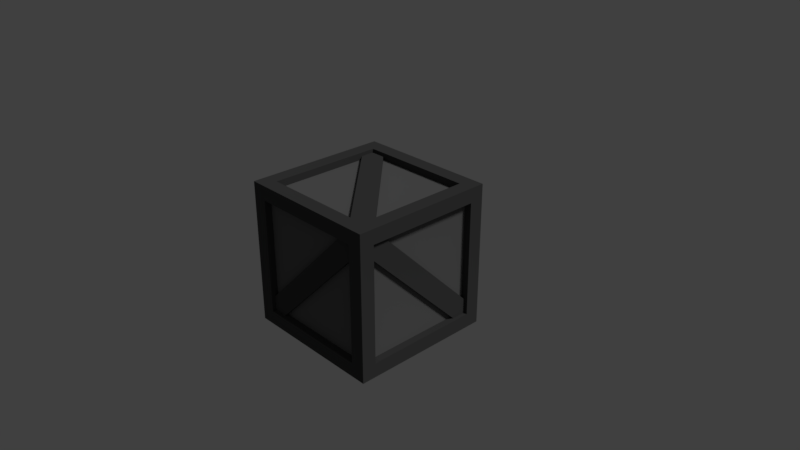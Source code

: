 # Source: crate.blend  (saved by Blender 2.78.0; exported with 4.5.12 LTS)
import bpy
from mathutils import Matrix  # noqa: F401  (used for matrix-valued properties, if any)

bpy.ops.wm.read_factory_settings(use_empty=True)
scene = bpy.context.scene
scene.name = 'Scene'

# ---- collections
col_collection_1 = bpy.data.collections.new('Collection 1'); scene.collection.children.link(col_collection_1)

# ---- materials (node trees are filled in below, after node groups)
mat_lightgreycrate = bpy.data.materials.new('LightGreyCrate')
mat_lightgreycrate.alpha_threshold = 0.0
mat_lightgreycrate.roughness = 0.5
mat_darkgreycrate = bpy.data.materials.new('DarkGreyCrate')
mat_darkgreycrate.alpha_threshold = 0.0
mat_darkgreycrate.roughness = 0.5

# ---- material node trees
mat_lightgreycrate.use_nodes = True; mat_lightgreycrate.node_tree.nodes.clear()
_N = mat_lightgreycrate.node_tree.nodes; _L = mat_lightgreycrate.node_tree.links
n0 = _N.new('ShaderNodeOutputMaterial'); n0.name = 'Material Output'; n0.location = (300, 300)
n1 = _N.new('ShaderNodeBsdfDiffuse'); n1.name = 'Diffuse BSDF'; n1.location = (10, 300)
n1.inputs[0].default_value = (0.1626, 0.1626, 0.1626, 1.0)
n1.inputs[1].default_value = 0.4694
_L.new(n1.outputs[0], n0.inputs[0])
n0.is_active_output = True
mat_darkgreycrate.use_nodes = True; mat_darkgreycrate.node_tree.nodes.clear()
_N = mat_darkgreycrate.node_tree.nodes; _L = mat_darkgreycrate.node_tree.links
n0 = _N.new('ShaderNodeOutputMaterial'); n0.name = 'Material Output'; n0.location = (300, 300)
n1 = _N.new('ShaderNodeBsdfDiffuse'); n1.name = 'Diffuse BSDF'; n1.location = (10, 300)
n1.inputs[0].default_value = (0.07324, 0.07324, 0.07324, 1.0)
n1.inputs[1].default_value = 0.3796
_L.new(n1.outputs[0], n0.inputs[0])
n0.is_active_output = True

# ---- world
world_world = bpy.data.worlds.new('World'); scene.world = world_world
world_world.color = (0.05088, 0.05088, 0.05088)
world_world.use_sun_shadow = False
world_world.sun_shadow_jitter_overblur = 0.0
world_world.cycles.sampling_method = 'MANUAL'

# ---- cameras
cam_camera = bpy.data.cameras.new('Camera')
cam_camera.clip_end = 100.0
cam_camera.lens = 35.0
cam_camera.sensor_width = 32.0
cam_camera.sensor_height = 18.0
cam_camera.ortho_scale = 7.314
cam_camera.dof.focus_distance = 0.0

# ---- lights
light_lamp = bpy.data.lights.new('Lamp', 'SUN')
light_lamp.transmission_factor = 0.0
light_lamp.cutoff_distance = 30.0
light_lamp.angle = 0.1993
light_lamp.energy = 1.0
light_lamp.shadow_buffer_clip_start = 1.001
light_lamp.shadow_soft_size = 0.1
light_lamp.shadow_cascade_max_distance = 1000.0

# ---- meshes
me_cube_001 = bpy.data.meshes.new('Cube.001')
me_cube_001.from_pydata([(0.8, -0.5974, 0.9), (-0.5987, 0.8, 0.9), (-0.5987, -0.8, 0.9), (-0.8, -0.8, 0.9), (-0.8, 0.5986, 0.9), (0.8, 0.5986, 0.9), (-0.8, -0.5974, 0.9), (0.8, 0.8, 0.9), (0.5916, 0.8, 0.9), (0.5916, -0.8, 0.9), (-0.8, 0.8, -0.9), (0.9, 0.8, 0.8), (-0.9, -0.8, 0.8), (0.9, 0.8, 0.6012), (-0.9, -0.8, 0.6012), (0.8, -0.9, 0.6012), (-0.5987, 0.8, -0.9), (0.8, -0.8, -0.9), (-0.9, 0.8, -0.8), (-0.9, 0.5986, -0.8), (-0.5987, -0.9, -0.8), (0.8, -0.5974, -0.9), (0.9, -0.8, -0.8), (0.9, -0.5974, -0.8), (-0.5987, 0.9, -0.8), (-0.8, 0.9, -0.8), (0.8, 0.9, 0.6012), (0.8, 0.9, 0.8), (-0.8, 0.9, 0.6012), (-0.5987, 0.9, 0.8), (0.5916, 0.9, -0.8), (0.5916, 0.9, 0.8), (0.8, 0.9, -0.5955), (-0.8, 0.9, -0.5955), (0.9, -0.8, 0.6012), (0.9, -0.5974, 0.8), (0.9, 0.5986, -0.8), (0.9, 0.5986, 0.8), (0.9, 0.8, -0.5955), (0.9, -0.8, -0.5955), (-0.8, -0.9, 0.6012), (-0.8, -0.9, 0.8), (-0.5987, -0.9, 0.8), (0.8, -0.9, -0.8), (0.5916, -0.9, -0.8), (0.5916, -0.9, 0.8), (0.8, -0.9, -0.5955), (-0.8, -0.9, -0.5955), (-0.9, 0.5986, 0.8), (-0.9, -0.5974, -0.8), (-0.9, -0.5974, 0.8), (-0.9, -0.8, -0.5955), (-0.5987, -0.8, -0.9), (-0.8, 0.5986, -0.9), (0.8, 0.5986, -0.9), (-0.8, -0.5974, -0.9), (0.5916, 0.8, -0.9), (0.5916, -0.8, -0.9), (-0.9, 0.8, 0.6012), (-0.9, 0.8, -0.5955), (1.0, 0.8, -0.8), (1.0, -0.8, -0.8), (-1.0, -0.8, -0.8), (-1.0, 0.8, -0.8), (1.0, 0.8, 0.8), (1.0, -0.8, 0.8), (-1.0, -0.8, 0.8), (-1.0, 0.8, 0.8), (0.8, 1.0, -0.8), (0.8, -1.0, -0.8), (0.8, 1.0, 0.8), (0.8, -1.0, 0.8), (-0.8, -1.0, -0.8), (-0.8, 1.0, -0.8), (-0.8, -1.0, 0.8), (-0.8, 1.0, 0.8), (0.8, 0.8, -1.0), (-0.8, 0.8, -1.0), (0.8, 0.8, 1.0), (0.8, -0.8, -1.0), (-0.8, -0.8, -1.0), (0.8, -0.8, 1.0), (-0.8, -0.8, 1.0), (-0.8, 0.8, 1.0), (1.0, 1.0, -1.0), (1.0, -1.0, -1.0), (-1.0, 1.0, -1.0), (-1.0, -1.0, -1.0), (1.0, 1.0, 1.0), (1.0, -1.0, 1.0), (-1.0, 1.0, 1.0), (-1.0, -1.0, 1.0), (1.0, -0.7468, -1.0), (-1.0, -0.7468, -1.0), (1.0, -0.7468, 1.0), (-1.0, -0.7468, 1.0), (1.0, -0.5974, -0.8), (-1.0, -0.5974, -0.8), (1.0, -0.5974, 0.8), (-1.0, -0.5974, 0.8), (0.8, -0.5974, -1.0), (-0.8, -0.5974, -1.0), (0.8, -0.5974, 1.0), (-0.8, -0.5974, 1.0), (0.7395, 1.0, -1.0), (0.7395, -1.0, -1.0), (0.7395, 1.0, 1.0), (0.7395, -1.0, 1.0), (0.5916, 1.0, -0.8), (0.5916, -1.0, -0.8), (0.5916, 1.0, 0.8), (0.5916, -1.0, 0.8), (0.5916, 0.8, -1.0), (0.5916, -0.8, -1.0), (0.5916, 0.8, 1.0), (0.5916, -0.8, 1.0), (0.8, -0.5974, 0.9505), (-0.7484, 1.0, -1.0), (-0.7484, -1.0, -1.0), (-0.7484, 1.0, 1.0), (-0.7484, -1.0, 1.0), (-0.5987, 1.0, -0.8), (-0.5987, -1.0, -0.8), (-0.5987, 1.0, 0.8), (-0.5987, -1.0, 0.8), (-0.5987, 0.8, -1.0), (-0.5987, -0.8, -1.0), (-0.5987, 0.8, 1.0), (-0.5987, -0.8, 1.0), (-0.5987, -0.8, 0.9505), (-1.0, 0.7483, -1.0), (-1.0, 0.7483, 1.0), (-1.0, 0.5986, -0.8), (-1.0, 0.5986, 0.8), (-0.8, 0.5986, -1.0), (-0.8, 0.5986, 1.0), (1.0, 0.7483, -1.0), (1.0, 0.7483, 1.0), (1.0, 0.5986, -0.8), (1.0, 0.5986, 0.8), (0.8, 0.5986, -1.0), (0.8, 0.5986, 1.0), (0.8, 0.8, 0.9505), (0.8, 0.5986, 0.9505), (0.8, -0.5974, 0.9), (1.0, -1.0, 0.7515), (-0.5987, 0.8, 0.9), (1.0, 1.0, 0.7515), (-0.5987, -0.8, 0.9), (-0.8, -0.8, 0.9), (-0.8, 0.5986, 0.9), (0.8, 0.5986, 0.9), (-0.8, -0.5974, 0.9), (0.8, 0.8, 0.9), (0.5916, 0.8, 0.9), (0.5916, -0.8, 0.9), (-0.8, 0.8, 0.9505), (-0.8, 0.5986, 0.9505), (0.5916, -0.8, 0.9505), (0.8, -0.8, 0.9505), (0.5916, 0.8, 0.9505), (-0.5987, 0.8, 0.9505), (-0.8, -0.5974, 0.9505), (-0.8, -0.8, 0.9505), (-1.0, -1.0, 0.7515), (-1.0, 1.0, 0.7515), (1.0, 0.8, 0.6012), (1.0, -0.8, 0.6012), (-1.0, -0.8, 0.6012), (-1.0, 0.8, 0.6012), (0.8, 1.0, 0.6012), (0.8, -1.0, 0.6012), (-0.8, -1.0, 0.6012), (-0.8, 1.0, 0.6012), (-0.8, 0.8, -0.9), (0.9, 0.8, 0.8), (-0.9, -0.8, 0.8), (0.9, 0.8, 0.6012), (-0.9, -0.8, 0.6012), (0.8, -0.9, 0.6012), (-0.5987, 0.8, -0.9), (0.8, -0.8, -0.9), (-0.9, 0.8, -0.8), (-0.9, 0.5986, -0.8), (1.0, 1.0, -0.7443), (-0.5987, -0.9, -0.8), (0.8, -0.5974, -0.9), (1.0, -1.0, -0.7443), (-1.0, -1.0, -0.7443), (-1.0, 1.0, -0.7443), (1.0, 0.8, -0.5955), (1.0, -0.8, -0.5955), (-1.0, -0.8, -0.5955), (-1.0, 0.8, -0.5955), (0.8, 1.0, -0.5955), (0.8, -1.0, -0.5955), (-0.8, -1.0, -0.5955), (-0.8, 1.0, -0.5955), (0.9, -0.8, -0.8), (0.9, -0.5974, -0.8), (-0.5987, 0.9, -0.8), (-0.8, 0.9, -0.8), (0.8, 0.9, 0.6012), (0.8, 0.9, 0.8), (-0.8, 0.9, 0.6012), (-0.5987, 0.9, 0.8), (0.5916, 0.9, -0.8), (0.5916, 0.9, 0.8), (0.8, 0.9, -0.5955), (-0.8, 0.9, -0.5955), (0.9, -0.8, 0.6012), (0.9, -0.8, 0.8), (0.9, -0.5974, 0.8), (0.9, 0.5986, -0.8), (0.9, 0.5986, 0.8), (0.9, 0.8, -0.8), (0.9, 0.5986, -0.5955), (0.9, 0.8, -0.5955), (0.9, -0.8, -0.5955), (0.9, -0.5974, 0.6012), (-0.8, -0.9, 0.6012), (-0.8, -0.9, 0.8), (-0.5987, -0.9, 0.8), (0.8, -0.9, -0.8), (0.5916, -0.9, -0.8), (0.5916, -0.9, 0.8), (0.8, -0.9, -0.5955), (-0.8, -0.9, -0.5955), (-0.9, 0.5986, 0.8), (-0.9, -0.5974, -0.8), (-0.9, -0.5974, 0.8), (-0.9, -0.8, -0.5955), (-0.9, 0.5986, 0.6012), (-0.5987, -0.8, -0.9), (-0.8, 0.5986, -0.9), (0.8, 0.5986, -0.9), (-0.8, -0.5974, -0.9), (0.5916, 0.8, -0.9), (0.5916, -0.8, -0.9), (-0.95, -0.8, 0.8), (-0.95, 0.5986, -0.8), (-0.95, -0.8, -0.5955), (-0.95, -0.8, 0.6012), (-0.95, -0.5974, -0.8), (-0.95, -0.8, -0.8), (-0.95, -0.5974, 0.8), (-0.95, 0.5986, 0.8), (-0.95, 0.8, 0.8), (-0.95, 0.8, 0.6012), (-0.95, 0.8, -0.5955), (-0.95, 0.8, -0.8), (-0.8, 0.95, 0.6012), (0.8, 0.95, 0.6012), (0.5916, 0.95, 0.8), (0.8, 0.95, 0.8), (0.8, 0.95, -0.5955), (-0.8, 0.95, -0.8), (-0.8, 0.95, -0.5955), (-0.5987, 0.95, -0.8), (-0.8, 0.95, 0.8), (-0.5987, 0.95, 0.8), (0.8, 0.95, -0.8), (0.5916, 0.95, -0.8), (0.95, -0.8, -0.8), (0.95, -0.5974, 0.8), (0.95, -0.8, 0.8), (0.95, 0.8, -0.8), (0.95, 0.8, -0.5955), (0.95, -0.8, 0.6012), (0.95, -0.8, -0.5955), (0.95, 0.5986, 0.8), (0.95, 0.8, 0.6012), (0.95, 0.8, 0.8), (0.95, -0.5974, -0.8), (0.95, 0.5986, -0.8), (-0.8, -0.95, 0.6012), (-0.8, -0.95, 0.8), (0.5916, -0.95, -0.8), (0.8, -0.95, -0.8), (0.8, -0.95, 0.8), (0.8, -0.95, -0.5955), (0.8, -0.95, 0.6012), (0.5916, -0.95, 0.8), (-0.5987, -0.95, 0.8), (-0.8, -0.95, -0.5955), (-0.8, -0.95, -0.8), (-0.5987, -0.95, -0.8), (-0.5987, -0.8, -0.95), (0.5916, -0.8, -0.95), (-0.8, -0.8, -0.95), (-0.8, -0.5974, -0.95), (-0.5987, 0.8, -0.95), (0.5916, 0.8, -0.95), (0.8, 0.8, -0.95), (0.8, 0.5986, -0.95), (0.8, -0.5974, -0.95), (0.8, -0.8, -0.95), (-0.8, 0.5986, -0.95), (-0.8, 0.8, -0.95), (-0.9, 0.8, 0.6012), (-0.9, 0.8, -0.5955)], [(228, 232)], [(14, 12, 50, 48, 51), (23, 36, 34, 39, 22), (13, 11, 37, 35, 38), (44, 43, 46, 15, 20), (41, 40, 47, 45, 42), (26, 32, 29, 31, 27), (24, 25, 33, 28, 30), (19, 49, 58, 59, 18), (10, 16, 56, 55, 53), (21, 17, 57, 52, 54), (2, 9, 4, 6, 3), (1, 0, 5, 7, 8), (290, 297, 234, 236), (116, 143, 151, 144), (270, 264, 212, 214), (286, 277, 224, 185), (257, 251, 204, 209), (96, 61, 85, 92), (190, 60, 84, 184), (167, 65, 89, 145), (132, 63, 86, 130), (192, 62, 87, 188), (169, 67, 90, 165), (139, 64, 88, 137), (99, 66, 91, 95), (108, 68, 84, 104), (170, 70, 88, 147), (122, 72, 87, 118), (195, 69, 85, 187), (172, 74, 91, 164), (197, 73, 86, 189), (123, 75, 90, 119), (111, 71, 89, 107), (140, 76, 84, 136), (125, 77, 86, 117), (113, 79, 85, 105), (101, 80, 87, 93), (102, 81, 89, 94), (114, 78, 88, 106), (128, 82, 91, 120), (135, 83, 90, 131), (82, 103, 95, 91), (141, 102, 94, 137), (134, 101, 93, 130), (79, 100, 92, 85), (133, 99, 95, 131), (65, 98, 94, 89), (62, 97, 93, 87), (138, 96, 92, 136), (269, 263, 198, 218), (268, 274, 266, 265), (291, 292, 237, 180), (143, 142, 153, 151), (81, 115, 107, 89), (127, 114, 106, 119), (126, 113, 105, 118), (76, 112, 104, 84), (124, 111, 107, 120), (70, 110, 106, 88), (69, 109, 105, 85), (121, 108, 104, 117), (254, 252, 202, 203), (275, 284, 227, 220), (129, 158, 155, 148), (298, 291, 180, 174), (73, 121, 117, 86), (74, 124, 120, 91), (80, 126, 118, 87), (83, 127, 119, 90), (115, 128, 120, 107), (112, 125, 117, 104), (110, 123, 119, 106), (109, 122, 118, 105), (253, 254, 203, 207), (283, 276, 221, 222), (161, 156, 159, 116), (293, 294, 287, 289), (157, 158, 159, 156), (294, 295, 186, 235), (160, 161, 146, 154), (295, 296, 181, 186), (297, 298, 174, 234), (162, 163, 149, 152), (267, 264, 265, 266), (60, 138, 136, 84), (67, 133, 131, 90), (77, 134, 130, 86), (78, 141, 137, 88), (103, 135, 131, 95), (100, 140, 136, 92), (98, 139, 137, 94), (97, 132, 130, 93), (250, 240, 183, 182), (144, 146, 161, 116), (157, 150, 155, 158), (157, 162, 152, 150), (142, 160, 154, 153), (163, 129, 148, 149), (82, 128, 129, 163), (78, 114, 160, 142), (135, 103, 162, 157), (103, 82, 163, 162), (114, 127, 161, 160), (115, 81, 159, 158), (83, 135, 157, 156), (81, 102, 116, 159), (128, 115, 158, 129), (141, 78, 142, 143), (127, 83, 156, 161), (102, 141, 143, 116), (277, 278, 223, 224), (259, 261, 262, 251), (258, 256, 201, 200), (267, 217, 212, 264), (241, 242, 178, 231), (75, 173, 165, 90), (196, 172, 164, 188), (71, 171, 145, 89), (194, 170, 147, 184), (193, 169, 165, 189), (66, 168, 164, 91), (191, 167, 145, 187), (64, 166, 147, 88), (256, 257, 209, 201), (244, 247, 248, 243), (280, 281, 179, 226), (268, 269, 218, 210), (272, 270, 214, 175), (282, 283, 222, 225), (245, 246, 228, 230), (61, 191, 187, 85), (63, 193, 189, 86), (68, 194, 184, 84), (72, 196, 188, 87), (244, 241, 246, 247), (271, 272, 175, 177), (285, 286, 281, 279), (262, 258, 200, 206), (255, 261, 259, 260), (273, 274, 213, 199), (173, 197, 189, 165), (171, 195, 187, 145), (168, 192, 188, 164), (166, 190, 184, 147), (204, 251, 262, 206), (260, 205, 208, 255), (260, 253, 207, 205), (252, 255, 208, 202), (219, 212, 211, 210), (215, 217, 216, 213), (274, 268, 210, 213), (263, 273, 199, 198), (267, 271, 177, 217), (285, 279, 282, 284), (284, 282, 225, 227), (276, 275, 220, 221), (278, 280, 226, 223), (179, 281, 286, 185), (246, 241, 231, 228), (242, 239, 176, 178), (239, 245, 230, 176), (240, 243, 229, 183), (293, 289, 290, 292), (290, 236, 237, 292), (296, 288, 238, 181), (294, 235, 233, 287), (288, 287, 233, 238), (132, 97, 243, 240), (66, 99, 245, 239), (168, 66, 239, 242), (193, 63, 250, 249), (67, 169, 248, 247), (99, 133, 246, 245), (97, 62, 244, 243), (192, 168, 242, 241), (63, 132, 240, 250), (169, 193, 249, 248), (133, 67, 247, 246), (62, 192, 241, 244), (170, 194, 255, 252), (123, 110, 253, 260), (173, 75, 259, 251), (68, 108, 262, 261), (75, 123, 260, 259), (108, 121, 258, 262), (73, 197, 257, 256), (121, 73, 256, 258), (194, 68, 261, 255), (110, 70, 254, 253), (70, 170, 252, 254), (197, 173, 251, 257), (190, 166, 271, 267), (61, 96, 273, 263), (138, 60, 266, 274), (96, 138, 274, 273), (166, 64, 272, 271), (64, 139, 270, 272), (167, 191, 269, 268), (60, 190, 267, 266), (65, 167, 268, 265), (98, 65, 265, 264), (191, 61, 263, 269), (139, 98, 264, 270), (71, 111, 282, 279), (69, 195, 280, 278), (74, 172, 275, 276), (72, 122, 286, 285), (196, 72, 285, 284), (111, 124, 283, 282), (195, 171, 281, 280), (171, 71, 279, 281), (109, 69, 278, 277), (124, 74, 276, 283), (172, 196, 284, 275), (122, 109, 277, 286), (113, 126, 287, 288), (126, 80, 289, 287), (79, 113, 288, 296), (134, 77, 298, 297), (100, 79, 296, 295), (140, 100, 295, 294), (112, 76, 293, 292), (76, 140, 294, 293), (77, 125, 291, 298), (80, 101, 290, 289), (125, 112, 292, 291), (101, 134, 297, 290), (248, 249, 300, 299), (243, 248, 299, 229), (182, 300, 249, 250)])
me_cube_001.polygons.foreach_set('material_index', [0, 0, 0, 0, 0, 0, 0, 0, 0, 0, 0, 0, 1, 1, 1, 1, 1, 1, 1, 1, 1, 1, 1, 1, 1, 1, 1, 1, 1, 1, 1, 1, 1, 1, 1, 1, 1, 1, 1, 1, 1, 1, 1, 1, 1, 1, 1, 1, 1, 1, 1, 1, 1, 1, 1, 1, 1, 1, 1, 1, 1, 1, 1, 1, 1, 1, 1, 1, 1, 1, 1, 1, 1, 1, 1, 1, 1, 1, 1, 1, 1, 1, 1, 1, 1, 1, 1, 1, 1, 1, 1, 1, 1, 1, 1, 1, 1, 1, 1, 1, 1, 1, 1, 1, 1, 1, 1, 1, 1, 1, 1, 1, 1, 1, 1, 1, 1, 1, 1, 1, 1, 1, 1, 1, 1, 1, 1, 1, 1, 1, 1, 1, 1, 1, 1, 1, 1, 1, 1, 1, 1, 1, 1, 1, 1, 1, 1, 1, 1, 1, 1, 1, 1, 1, 1, 1, 1, 1, 1, 1, 1, 1, 1, 1, 1, 1, 1, 1, 1, 1, 1, 1, 1, 1, 1, 1, 1, 1, 1, 1, 1, 1, 1, 1, 1, 1, 1, 1, 1, 1, 1, 1, 1, 1, 1, 1, 1, 1, 1, 1, 1, 1, 1, 1, 1, 1, 1, 1, 1, 1, 1, 1, 1, 1, 1, 1, 1, 1, 1, 1, 1, 1, 1, 1, 1, 1, 1, 1, 1, 1])
me_cube_001.materials.append(mat_lightgreycrate)
me_cube_001.materials.append(mat_darkgreycrate)
me_cube_001.use_remesh_preserve_volume = False
me_cube_001.use_remesh_preserve_attributes = False
me_cube_001.use_mirror_vertex_groups = False
me_cube_001.update()

# ---- objects
ob_cube_001 = bpy.data.objects.new('Cube.001', me_cube_001)
ob_lamp = bpy.data.objects.new('Lamp', light_lamp)
ob_camera = bpy.data.objects.new('Camera', cam_camera)

# ---- transforms, parenting, visibility, modifiers, constraints
ob_cube_001.location = (0.0, 0.0, 0.0)
ob_cube_001.lock_rotations_4d = False
ob_cube_001.empty_display_type = 'ARROWS'
ob_cube_001.lineart.crease_threshold = 0.0
ob_lamp.location = (4.076, 1.005, 5.904)
ob_lamp.rotation_euler = (0.6503, 0.05522, 1.866)
ob_lamp.lock_rotations_4d = False
ob_lamp.empty_display_type = 'ARROWS'
ob_lamp.color = (0.0, 0.0, 0.0, 0.0)
ob_lamp.lineart.crease_threshold = 0.0
ob_camera.location = (7.481, -6.508, 5.344)
ob_camera.rotation_euler = (1.109, 0.0, 0.8149)
ob_camera.lock_rotations_4d = False
ob_camera.empty_display_type = 'ARROWS'
ob_camera.color = (0.0, 0.0, 0.0, 0.0)
ob_camera.display_type = 'WIRE'
ob_camera.lineart.crease_threshold = 0.0

# ---- collection membership
col_collection_1.objects.link(ob_cube_001)
col_collection_1.objects.link(ob_lamp)
col_collection_1.objects.link(ob_camera)

# ---- scene / render settings (as saved in the file)
scene.camera = ob_camera
scene.frame_start = 1; scene.frame_end = 250; scene.frame_set(1)
scene.render.engine = 'CYCLES'
scene.render.resolution_percentage = 50
scene.render.dither_intensity = 0.0
scene.cycles.use_denoising = False
scene.cycles.samples = 128
scene.cycles.sampling_pattern = 'TABULATED_SOBOL'
scene.cycles.light_sampling_threshold = 0.0
scene.cycles.use_adaptive_sampling = False
scene.cycles.use_light_tree = False
scene.cycles.blur_glossy = 0.0
scene.cycles.sample_clamp_indirect = 0.0
scene.view_settings.view_transform = 'Standard'
bpy.context.view_layer.update()

